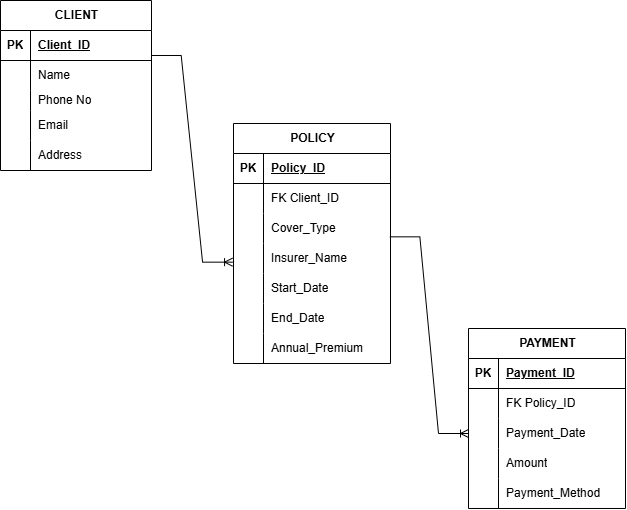

The diagram above was exported from draw.io. Its source (the exported page's mxGraphModel, read from the mxfile embedded in the PNG):
<mxGraphModel dx="680" dy="556" grid="1" gridSize="10" guides="1" tooltips="1" connect="0" arrows="1" fold="1" page="1" pageScale="1" pageWidth="850" pageHeight="1100" math="0" shadow="0">
  <root>
    <mxCell id="0" />
    <mxCell id="1" parent="0" />
    <mxCell id="B_0Aw97e8LHM_okhFPLz-20" parent="1" style="shape=table;startSize=30;container=1;collapsible=1;childLayout=tableLayout;fixedRows=1;rowLines=0;fontStyle=1;align=center;resizeLast=1;html=1;" value="CLIENT" vertex="1">
      <mxGeometry height="170" width="151" x="50" y="97" as="geometry" />
    </mxCell>
    <mxCell id="B_0Aw97e8LHM_okhFPLz-21" parent="B_0Aw97e8LHM_okhFPLz-20" style="shape=tableRow;horizontal=0;startSize=0;swimlaneHead=0;swimlaneBody=0;fillColor=none;collapsible=0;dropTarget=0;points=[[0,0.5],[1,0.5]];portConstraint=eastwest;top=0;left=0;right=0;bottom=1;" value="" vertex="1">
      <mxGeometry height="30" width="151" y="30" as="geometry" />
    </mxCell>
    <mxCell id="B_0Aw97e8LHM_okhFPLz-22" parent="B_0Aw97e8LHM_okhFPLz-21" style="shape=partialRectangle;connectable=0;fillColor=none;top=0;left=0;bottom=0;right=0;fontStyle=1;overflow=hidden;whiteSpace=wrap;html=1;" value="PK" vertex="1">
      <mxGeometry height="30" width="30" as="geometry">
        <mxRectangle height="30" width="30" as="alternateBounds" />
      </mxGeometry>
    </mxCell>
    <mxCell id="B_0Aw97e8LHM_okhFPLz-23" parent="B_0Aw97e8LHM_okhFPLz-21" style="shape=partialRectangle;connectable=0;fillColor=none;top=0;left=0;bottom=0;right=0;align=left;spacingLeft=6;fontStyle=5;overflow=hidden;whiteSpace=wrap;html=1;" value="Client_ID" vertex="1">
      <mxGeometry height="30" width="121" x="30" as="geometry">
        <mxRectangle height="30" width="121" as="alternateBounds" />
      </mxGeometry>
    </mxCell>
    <mxCell id="B_0Aw97e8LHM_okhFPLz-24" parent="B_0Aw97e8LHM_okhFPLz-20" style="shape=tableRow;horizontal=0;startSize=0;swimlaneHead=0;swimlaneBody=0;fillColor=none;collapsible=0;dropTarget=0;points=[[0,0.5],[1,0.5]];portConstraint=eastwest;top=0;left=0;right=0;bottom=0;" value="" vertex="1">
      <mxGeometry height="30" width="151" y="60" as="geometry" />
    </mxCell>
    <mxCell id="B_0Aw97e8LHM_okhFPLz-25" parent="B_0Aw97e8LHM_okhFPLz-24" style="shape=partialRectangle;connectable=0;fillColor=none;top=0;left=0;bottom=0;right=0;editable=1;overflow=hidden;whiteSpace=wrap;html=1;" value="" vertex="1">
      <mxGeometry height="30" width="30" as="geometry">
        <mxRectangle height="30" width="30" as="alternateBounds" />
      </mxGeometry>
    </mxCell>
    <mxCell id="B_0Aw97e8LHM_okhFPLz-26" parent="B_0Aw97e8LHM_okhFPLz-24" style="shape=partialRectangle;connectable=0;fillColor=none;top=0;left=0;bottom=0;right=0;align=left;spacingLeft=6;overflow=hidden;whiteSpace=wrap;html=1;" value="Name" vertex="1">
      <mxGeometry height="30" width="121" x="30" as="geometry">
        <mxRectangle height="30" width="121" as="alternateBounds" />
      </mxGeometry>
    </mxCell>
    <mxCell id="B_0Aw97e8LHM_okhFPLz-27" parent="B_0Aw97e8LHM_okhFPLz-20" style="shape=tableRow;horizontal=0;startSize=0;swimlaneHead=0;swimlaneBody=0;fillColor=none;collapsible=0;dropTarget=0;points=[[0,0.5],[1,0.5]];portConstraint=eastwest;top=0;left=0;right=0;bottom=0;" value="" vertex="1">
      <mxGeometry height="20" width="151" y="90" as="geometry" />
    </mxCell>
    <mxCell id="B_0Aw97e8LHM_okhFPLz-28" parent="B_0Aw97e8LHM_okhFPLz-27" style="shape=partialRectangle;connectable=0;fillColor=none;top=0;left=0;bottom=0;right=0;editable=1;overflow=hidden;whiteSpace=wrap;html=1;" value="" vertex="1">
      <mxGeometry height="20" width="30" as="geometry">
        <mxRectangle height="20" width="30" as="alternateBounds" />
      </mxGeometry>
    </mxCell>
    <mxCell id="B_0Aw97e8LHM_okhFPLz-29" parent="B_0Aw97e8LHM_okhFPLz-27" style="shape=partialRectangle;connectable=0;fillColor=none;top=0;left=0;bottom=0;right=0;align=left;spacingLeft=6;overflow=hidden;whiteSpace=wrap;html=1;" value="Phone No" vertex="1">
      <mxGeometry height="20" width="121" x="30" as="geometry">
        <mxRectangle height="20" width="121" as="alternateBounds" />
      </mxGeometry>
    </mxCell>
    <mxCell id="B_0Aw97e8LHM_okhFPLz-30" parent="B_0Aw97e8LHM_okhFPLz-20" style="shape=tableRow;horizontal=0;startSize=0;swimlaneHead=0;swimlaneBody=0;fillColor=none;collapsible=0;dropTarget=0;points=[[0,0.5],[1,0.5]];portConstraint=eastwest;top=0;left=0;right=0;bottom=0;" value="" vertex="1">
      <mxGeometry height="30" width="151" y="110" as="geometry" />
    </mxCell>
    <mxCell id="B_0Aw97e8LHM_okhFPLz-31" parent="B_0Aw97e8LHM_okhFPLz-30" style="shape=partialRectangle;connectable=0;fillColor=none;top=0;left=0;bottom=0;right=0;editable=1;overflow=hidden;whiteSpace=wrap;html=1;" value="" vertex="1">
      <mxGeometry height="30" width="30" as="geometry">
        <mxRectangle height="30" width="30" as="alternateBounds" />
      </mxGeometry>
    </mxCell>
    <mxCell id="B_0Aw97e8LHM_okhFPLz-32" parent="B_0Aw97e8LHM_okhFPLz-30" style="shape=partialRectangle;connectable=0;fillColor=none;top=0;left=0;bottom=0;right=0;align=left;spacingLeft=6;overflow=hidden;whiteSpace=wrap;html=1;" value="Email" vertex="1">
      <mxGeometry height="30" width="121" x="30" as="geometry">
        <mxRectangle height="30" width="121" as="alternateBounds" />
      </mxGeometry>
    </mxCell>
    <mxCell id="B_0Aw97e8LHM_okhFPLz-59" parent="B_0Aw97e8LHM_okhFPLz-20" style="shape=tableRow;horizontal=0;startSize=0;swimlaneHead=0;swimlaneBody=0;fillColor=none;collapsible=0;dropTarget=0;points=[[0,0.5],[1,0.5]];portConstraint=eastwest;top=0;left=0;right=0;bottom=0;" value="" vertex="1">
      <mxGeometry height="30" width="151" y="140" as="geometry" />
    </mxCell>
    <mxCell id="B_0Aw97e8LHM_okhFPLz-60" parent="B_0Aw97e8LHM_okhFPLz-59" style="shape=partialRectangle;connectable=0;fillColor=none;top=0;left=0;bottom=0;right=0;editable=1;overflow=hidden;whiteSpace=wrap;html=1;" value="" vertex="1">
      <mxGeometry height="30" width="30" as="geometry">
        <mxRectangle height="30" width="30" as="alternateBounds" />
      </mxGeometry>
    </mxCell>
    <mxCell id="B_0Aw97e8LHM_okhFPLz-61" parent="B_0Aw97e8LHM_okhFPLz-59" style="shape=partialRectangle;connectable=0;fillColor=none;top=0;left=0;bottom=0;right=0;align=left;spacingLeft=6;overflow=hidden;whiteSpace=wrap;html=1;" value="Address" vertex="1">
      <mxGeometry height="30" width="121" x="30" as="geometry">
        <mxRectangle height="30" width="121" as="alternateBounds" />
      </mxGeometry>
    </mxCell>
    <mxCell id="B_0Aw97e8LHM_okhFPLz-33" parent="1" style="shape=table;startSize=30;container=1;collapsible=1;childLayout=tableLayout;fixedRows=1;rowLines=0;fontStyle=1;align=center;resizeLast=1;html=1;" value="POLICY" vertex="1">
      <mxGeometry height="240" width="157" x="283" y="220" as="geometry" />
    </mxCell>
    <mxCell id="B_0Aw97e8LHM_okhFPLz-34" parent="B_0Aw97e8LHM_okhFPLz-33" style="shape=tableRow;horizontal=0;startSize=0;swimlaneHead=0;swimlaneBody=0;fillColor=none;collapsible=0;dropTarget=0;points=[[0,0.5],[1,0.5]];portConstraint=eastwest;top=0;left=0;right=0;bottom=1;" value="" vertex="1">
      <mxGeometry height="30" width="157" y="30" as="geometry" />
    </mxCell>
    <mxCell id="B_0Aw97e8LHM_okhFPLz-35" parent="B_0Aw97e8LHM_okhFPLz-34" style="shape=partialRectangle;connectable=0;fillColor=none;top=0;left=0;bottom=0;right=0;fontStyle=1;overflow=hidden;whiteSpace=wrap;html=1;" value="PK" vertex="1">
      <mxGeometry height="30" width="30" as="geometry">
        <mxRectangle height="30" width="30" as="alternateBounds" />
      </mxGeometry>
    </mxCell>
    <mxCell id="B_0Aw97e8LHM_okhFPLz-36" parent="B_0Aw97e8LHM_okhFPLz-34" style="shape=partialRectangle;connectable=0;fillColor=none;top=0;left=0;bottom=0;right=0;align=left;spacingLeft=6;fontStyle=5;overflow=hidden;whiteSpace=wrap;html=1;" value="Policy_ID" vertex="1">
      <mxGeometry height="30" width="127" x="30" as="geometry">
        <mxRectangle height="30" width="127" as="alternateBounds" />
      </mxGeometry>
    </mxCell>
    <mxCell id="B_0Aw97e8LHM_okhFPLz-37" parent="B_0Aw97e8LHM_okhFPLz-33" style="shape=tableRow;horizontal=0;startSize=0;swimlaneHead=0;swimlaneBody=0;fillColor=none;collapsible=0;dropTarget=0;points=[[0,0.5],[1,0.5]];portConstraint=eastwest;top=0;left=0;right=0;bottom=0;" value="" vertex="1">
      <mxGeometry height="30" width="157" y="60" as="geometry" />
    </mxCell>
    <mxCell id="B_0Aw97e8LHM_okhFPLz-38" parent="B_0Aw97e8LHM_okhFPLz-37" style="shape=partialRectangle;connectable=0;fillColor=none;top=0;left=0;bottom=0;right=0;editable=1;overflow=hidden;whiteSpace=wrap;html=1;" value="" vertex="1">
      <mxGeometry height="30" width="30" as="geometry">
        <mxRectangle height="30" width="30" as="alternateBounds" />
      </mxGeometry>
    </mxCell>
    <mxCell id="B_0Aw97e8LHM_okhFPLz-39" parent="B_0Aw97e8LHM_okhFPLz-37" style="shape=partialRectangle;connectable=0;fillColor=none;top=0;left=0;bottom=0;right=0;align=left;spacingLeft=6;overflow=hidden;whiteSpace=wrap;html=1;" value="FK Client_ID" vertex="1">
      <mxGeometry height="30" width="127" x="30" as="geometry">
        <mxRectangle height="30" width="127" as="alternateBounds" />
      </mxGeometry>
    </mxCell>
    <mxCell id="B_0Aw97e8LHM_okhFPLz-40" parent="B_0Aw97e8LHM_okhFPLz-33" style="shape=tableRow;horizontal=0;startSize=0;swimlaneHead=0;swimlaneBody=0;fillColor=none;collapsible=0;dropTarget=0;points=[[0,0.5],[1,0.5]];portConstraint=eastwest;top=0;left=0;right=0;bottom=0;" value="" vertex="1">
      <mxGeometry height="30" width="157" y="90" as="geometry" />
    </mxCell>
    <mxCell id="B_0Aw97e8LHM_okhFPLz-41" parent="B_0Aw97e8LHM_okhFPLz-40" style="shape=partialRectangle;connectable=0;fillColor=none;top=0;left=0;bottom=0;right=0;editable=1;overflow=hidden;whiteSpace=wrap;html=1;" value="" vertex="1">
      <mxGeometry height="30" width="30" as="geometry">
        <mxRectangle height="30" width="30" as="alternateBounds" />
      </mxGeometry>
    </mxCell>
    <mxCell id="B_0Aw97e8LHM_okhFPLz-42" parent="B_0Aw97e8LHM_okhFPLz-40" style="shape=partialRectangle;connectable=0;fillColor=none;top=0;left=0;bottom=0;right=0;align=left;spacingLeft=6;overflow=hidden;whiteSpace=wrap;html=1;" value="Cover_Type" vertex="1">
      <mxGeometry height="30" width="127" x="30" as="geometry">
        <mxRectangle height="30" width="127" as="alternateBounds" />
      </mxGeometry>
    </mxCell>
    <mxCell id="B_0Aw97e8LHM_okhFPLz-43" parent="B_0Aw97e8LHM_okhFPLz-33" style="shape=tableRow;horizontal=0;startSize=0;swimlaneHead=0;swimlaneBody=0;fillColor=none;collapsible=0;dropTarget=0;points=[[0,0.5],[1,0.5]];portConstraint=eastwest;top=0;left=0;right=0;bottom=0;" value="" vertex="1">
      <mxGeometry height="30" width="157" y="120" as="geometry" />
    </mxCell>
    <mxCell id="B_0Aw97e8LHM_okhFPLz-44" parent="B_0Aw97e8LHM_okhFPLz-43" style="shape=partialRectangle;connectable=0;fillColor=none;top=0;left=0;bottom=0;right=0;editable=1;overflow=hidden;whiteSpace=wrap;html=1;" value="" vertex="1">
      <mxGeometry height="30" width="30" as="geometry">
        <mxRectangle height="30" width="30" as="alternateBounds" />
      </mxGeometry>
    </mxCell>
    <mxCell id="B_0Aw97e8LHM_okhFPLz-45" parent="B_0Aw97e8LHM_okhFPLz-43" style="shape=partialRectangle;connectable=0;fillColor=none;top=0;left=0;bottom=0;right=0;align=left;spacingLeft=6;overflow=hidden;whiteSpace=wrap;html=1;" value="Insurer_Name" vertex="1">
      <mxGeometry height="30" width="127" x="30" as="geometry">
        <mxRectangle height="30" width="127" as="alternateBounds" />
      </mxGeometry>
    </mxCell>
    <mxCell id="B_0Aw97e8LHM_okhFPLz-62" parent="B_0Aw97e8LHM_okhFPLz-33" style="shape=tableRow;horizontal=0;startSize=0;swimlaneHead=0;swimlaneBody=0;fillColor=none;collapsible=0;dropTarget=0;points=[[0,0.5],[1,0.5]];portConstraint=eastwest;top=0;left=0;right=0;bottom=0;" value="" vertex="1">
      <mxGeometry height="30" width="157" y="150" as="geometry" />
    </mxCell>
    <mxCell id="B_0Aw97e8LHM_okhFPLz-63" parent="B_0Aw97e8LHM_okhFPLz-62" style="shape=partialRectangle;connectable=0;fillColor=none;top=0;left=0;bottom=0;right=0;editable=1;overflow=hidden;whiteSpace=wrap;html=1;" value="" vertex="1">
      <mxGeometry height="30" width="30" as="geometry">
        <mxRectangle height="30" width="30" as="alternateBounds" />
      </mxGeometry>
    </mxCell>
    <mxCell id="B_0Aw97e8LHM_okhFPLz-64" parent="B_0Aw97e8LHM_okhFPLz-62" style="shape=partialRectangle;connectable=0;fillColor=none;top=0;left=0;bottom=0;right=0;align=left;spacingLeft=6;overflow=hidden;whiteSpace=wrap;html=1;" value="Start_Date" vertex="1">
      <mxGeometry height="30" width="127" x="30" as="geometry">
        <mxRectangle height="30" width="127" as="alternateBounds" />
      </mxGeometry>
    </mxCell>
    <mxCell id="B_0Aw97e8LHM_okhFPLz-81" parent="B_0Aw97e8LHM_okhFPLz-33" style="shape=tableRow;horizontal=0;startSize=0;swimlaneHead=0;swimlaneBody=0;fillColor=none;collapsible=0;dropTarget=0;points=[[0,0.5],[1,0.5]];portConstraint=eastwest;top=0;left=0;right=0;bottom=0;" value="" vertex="1">
      <mxGeometry height="30" width="157" y="180" as="geometry" />
    </mxCell>
    <mxCell id="B_0Aw97e8LHM_okhFPLz-82" parent="B_0Aw97e8LHM_okhFPLz-81" style="shape=partialRectangle;connectable=0;fillColor=none;top=0;left=0;bottom=0;right=0;editable=1;overflow=hidden;whiteSpace=wrap;html=1;" value="" vertex="1">
      <mxGeometry height="30" width="30" as="geometry">
        <mxRectangle height="30" width="30" as="alternateBounds" />
      </mxGeometry>
    </mxCell>
    <mxCell id="B_0Aw97e8LHM_okhFPLz-83" parent="B_0Aw97e8LHM_okhFPLz-81" style="shape=partialRectangle;connectable=0;fillColor=none;top=0;left=0;bottom=0;right=0;align=left;spacingLeft=6;overflow=hidden;whiteSpace=wrap;html=1;" value="End_Date" vertex="1">
      <mxGeometry height="30" width="127" x="30" as="geometry">
        <mxRectangle height="30" width="127" as="alternateBounds" />
      </mxGeometry>
    </mxCell>
    <mxCell id="B_0Aw97e8LHM_okhFPLz-84" parent="B_0Aw97e8LHM_okhFPLz-33" style="shape=tableRow;horizontal=0;startSize=0;swimlaneHead=0;swimlaneBody=0;fillColor=none;collapsible=0;dropTarget=0;points=[[0,0.5],[1,0.5]];portConstraint=eastwest;top=0;left=0;right=0;bottom=0;" value="" vertex="1">
      <mxGeometry height="30" width="157" y="210" as="geometry" />
    </mxCell>
    <mxCell id="B_0Aw97e8LHM_okhFPLz-85" parent="B_0Aw97e8LHM_okhFPLz-84" style="shape=partialRectangle;connectable=0;fillColor=none;top=0;left=0;bottom=0;right=0;editable=1;overflow=hidden;whiteSpace=wrap;html=1;" value="" vertex="1">
      <mxGeometry height="30" width="30" as="geometry">
        <mxRectangle height="30" width="30" as="alternateBounds" />
      </mxGeometry>
    </mxCell>
    <mxCell id="B_0Aw97e8LHM_okhFPLz-86" parent="B_0Aw97e8LHM_okhFPLz-84" style="shape=partialRectangle;connectable=0;fillColor=none;top=0;left=0;bottom=0;right=0;align=left;spacingLeft=6;overflow=hidden;whiteSpace=wrap;html=1;" value="Annual_Premium" vertex="1">
      <mxGeometry height="30" width="127" x="30" as="geometry">
        <mxRectangle height="30" width="127" as="alternateBounds" />
      </mxGeometry>
    </mxCell>
    <mxCell id="B_0Aw97e8LHM_okhFPLz-46" parent="1" style="shape=table;startSize=30;container=1;collapsible=1;childLayout=tableLayout;fixedRows=1;rowLines=0;fontStyle=1;align=center;resizeLast=1;html=1;" value="PAYMENT" vertex="1">
      <mxGeometry height="180" width="157" x="518" y="425" as="geometry" />
    </mxCell>
    <mxCell id="B_0Aw97e8LHM_okhFPLz-47" parent="B_0Aw97e8LHM_okhFPLz-46" style="shape=tableRow;horizontal=0;startSize=0;swimlaneHead=0;swimlaneBody=0;fillColor=none;collapsible=0;dropTarget=0;points=[[0,0.5],[1,0.5]];portConstraint=eastwest;top=0;left=0;right=0;bottom=1;" value="" vertex="1">
      <mxGeometry height="30" width="157" y="30" as="geometry" />
    </mxCell>
    <mxCell id="B_0Aw97e8LHM_okhFPLz-48" parent="B_0Aw97e8LHM_okhFPLz-47" style="shape=partialRectangle;connectable=0;fillColor=none;top=0;left=0;bottom=0;right=0;fontStyle=1;overflow=hidden;whiteSpace=wrap;html=1;" value="PK" vertex="1">
      <mxGeometry height="30" width="30" as="geometry">
        <mxRectangle height="30" width="30" as="alternateBounds" />
      </mxGeometry>
    </mxCell>
    <mxCell id="B_0Aw97e8LHM_okhFPLz-49" parent="B_0Aw97e8LHM_okhFPLz-47" style="shape=partialRectangle;connectable=0;fillColor=none;top=0;left=0;bottom=0;right=0;align=left;spacingLeft=6;fontStyle=5;overflow=hidden;whiteSpace=wrap;html=1;" value="Payment_ID" vertex="1">
      <mxGeometry height="30" width="127" x="30" as="geometry">
        <mxRectangle height="30" width="127" as="alternateBounds" />
      </mxGeometry>
    </mxCell>
    <mxCell id="B_0Aw97e8LHM_okhFPLz-50" parent="B_0Aw97e8LHM_okhFPLz-46" style="shape=tableRow;horizontal=0;startSize=0;swimlaneHead=0;swimlaneBody=0;fillColor=none;collapsible=0;dropTarget=0;points=[[0,0.5],[1,0.5]];portConstraint=eastwest;top=0;left=0;right=0;bottom=0;" value="" vertex="1">
      <mxGeometry height="30" width="157" y="60" as="geometry" />
    </mxCell>
    <mxCell id="B_0Aw97e8LHM_okhFPLz-51" parent="B_0Aw97e8LHM_okhFPLz-50" style="shape=partialRectangle;connectable=0;fillColor=none;top=0;left=0;bottom=0;right=0;editable=1;overflow=hidden;whiteSpace=wrap;html=1;" value="" vertex="1">
      <mxGeometry height="30" width="30" as="geometry">
        <mxRectangle height="30" width="30" as="alternateBounds" />
      </mxGeometry>
    </mxCell>
    <mxCell id="B_0Aw97e8LHM_okhFPLz-52" parent="B_0Aw97e8LHM_okhFPLz-50" style="shape=partialRectangle;connectable=0;fillColor=none;top=0;left=0;bottom=0;right=0;align=left;spacingLeft=6;overflow=hidden;whiteSpace=wrap;html=1;" value="FK Policy_ID" vertex="1">
      <mxGeometry height="30" width="127" x="30" as="geometry">
        <mxRectangle height="30" width="127" as="alternateBounds" />
      </mxGeometry>
    </mxCell>
    <mxCell id="B_0Aw97e8LHM_okhFPLz-87" parent="B_0Aw97e8LHM_okhFPLz-46" style="shape=tableRow;horizontal=0;startSize=0;swimlaneHead=0;swimlaneBody=0;fillColor=none;collapsible=0;dropTarget=0;points=[[0,0.5],[1,0.5]];portConstraint=eastwest;top=0;left=0;right=0;bottom=0;" value="" vertex="1">
      <mxGeometry height="30" width="157" y="90" as="geometry" />
    </mxCell>
    <mxCell id="B_0Aw97e8LHM_okhFPLz-88" parent="B_0Aw97e8LHM_okhFPLz-87" style="shape=partialRectangle;connectable=0;fillColor=none;top=0;left=0;bottom=0;right=0;editable=1;overflow=hidden;whiteSpace=wrap;html=1;" value="" vertex="1">
      <mxGeometry height="30" width="30" as="geometry">
        <mxRectangle height="30" width="30" as="alternateBounds" />
      </mxGeometry>
    </mxCell>
    <mxCell id="B_0Aw97e8LHM_okhFPLz-89" parent="B_0Aw97e8LHM_okhFPLz-87" style="shape=partialRectangle;connectable=0;fillColor=none;top=0;left=0;bottom=0;right=0;align=left;spacingLeft=6;overflow=hidden;whiteSpace=wrap;html=1;" value="Payment_Date" vertex="1">
      <mxGeometry height="30" width="127" x="30" as="geometry">
        <mxRectangle height="30" width="127" as="alternateBounds" />
      </mxGeometry>
    </mxCell>
    <mxCell id="B_0Aw97e8LHM_okhFPLz-53" parent="B_0Aw97e8LHM_okhFPLz-46" style="shape=tableRow;horizontal=0;startSize=0;swimlaneHead=0;swimlaneBody=0;fillColor=none;collapsible=0;dropTarget=0;points=[[0,0.5],[1,0.5]];portConstraint=eastwest;top=0;left=0;right=0;bottom=0;" value="" vertex="1">
      <mxGeometry height="30" width="157" y="120" as="geometry" />
    </mxCell>
    <mxCell id="B_0Aw97e8LHM_okhFPLz-54" parent="B_0Aw97e8LHM_okhFPLz-53" style="shape=partialRectangle;connectable=0;fillColor=none;top=0;left=0;bottom=0;right=0;editable=1;overflow=hidden;whiteSpace=wrap;html=1;" value="" vertex="1">
      <mxGeometry height="30" width="30" as="geometry">
        <mxRectangle height="30" width="30" as="alternateBounds" />
      </mxGeometry>
    </mxCell>
    <mxCell id="B_0Aw97e8LHM_okhFPLz-55" parent="B_0Aw97e8LHM_okhFPLz-53" style="shape=partialRectangle;connectable=0;fillColor=none;top=0;left=0;bottom=0;right=0;align=left;spacingLeft=6;overflow=hidden;whiteSpace=wrap;html=1;" value="Amount" vertex="1">
      <mxGeometry height="30" width="127" x="30" as="geometry">
        <mxRectangle height="30" width="127" as="alternateBounds" />
      </mxGeometry>
    </mxCell>
    <mxCell id="B_0Aw97e8LHM_okhFPLz-56" parent="B_0Aw97e8LHM_okhFPLz-46" style="shape=tableRow;horizontal=0;startSize=0;swimlaneHead=0;swimlaneBody=0;fillColor=none;collapsible=0;dropTarget=0;points=[[0,0.5],[1,0.5]];portConstraint=eastwest;top=0;left=0;right=0;bottom=0;" value="" vertex="1">
      <mxGeometry height="30" width="157" y="150" as="geometry" />
    </mxCell>
    <mxCell id="B_0Aw97e8LHM_okhFPLz-57" parent="B_0Aw97e8LHM_okhFPLz-56" style="shape=partialRectangle;connectable=0;fillColor=none;top=0;left=0;bottom=0;right=0;editable=1;overflow=hidden;whiteSpace=wrap;html=1;" value="" vertex="1">
      <mxGeometry height="30" width="30" as="geometry">
        <mxRectangle height="30" width="30" as="alternateBounds" />
      </mxGeometry>
    </mxCell>
    <mxCell id="B_0Aw97e8LHM_okhFPLz-58" parent="B_0Aw97e8LHM_okhFPLz-56" style="shape=partialRectangle;connectable=0;fillColor=none;top=0;left=0;bottom=0;right=0;align=left;spacingLeft=6;overflow=hidden;whiteSpace=wrap;html=1;" value="Payment_Method" vertex="1">
      <mxGeometry height="30" width="127" x="30" as="geometry">
        <mxRectangle height="30" width="127" as="alternateBounds" />
      </mxGeometry>
    </mxCell>
    <mxCell id="B_0Aw97e8LHM_okhFPLz-90" edge="1" parent="1" source="B_0Aw97e8LHM_okhFPLz-24" style="edgeStyle=entityRelationEdgeStyle;fontSize=12;html=1;endArrow=ERoneToMany;rounded=0;defaultLabelBackgroundColor=page;entryX=-0.006;entryY=0.622;entryDx=0;entryDy=0;entryPerimeter=0;exitX=0.998;exitY=-0.167;exitDx=0;exitDy=0;exitPerimeter=0;" target="B_0Aw97e8LHM_okhFPLz-43" value="">
      <mxGeometry height="100" relative="1" width="100" as="geometry">
        <mxPoint x="231" y="150" as="sourcePoint" />
        <mxPoint x="280" y="170" as="targetPoint" />
      </mxGeometry>
    </mxCell>
    <mxCell id="B_0Aw97e8LHM_okhFPLz-91" edge="1" parent="1" source="B_0Aw97e8LHM_okhFPLz-40" style="edgeStyle=entityRelationEdgeStyle;fontSize=12;html=1;endArrow=ERoneToMany;rounded=0;defaultLabelBackgroundColor=page;exitX=0.996;exitY=0.778;exitDx=0;exitDy=0;exitPerimeter=0;" target="B_0Aw97e8LHM_okhFPLz-87" value="">
      <mxGeometry height="100" relative="1" width="100" as="geometry">
        <mxPoint x="463" y="330" as="sourcePoint" />
        <mxPoint x="563" y="230" as="targetPoint" />
      </mxGeometry>
    </mxCell>
  </root>
</mxGraphModel>